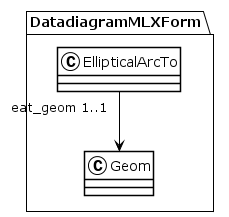

The diagram above was rendered by PlantUML. Its source (embedded in the PNG):
@startuml
!theme plain
package DatadiagramMLXForm {
class EllipticalArcTo {
}
EllipticalArcTo "eat_geom 1..1" --> Geom
class Geom {
}
}
@enduml